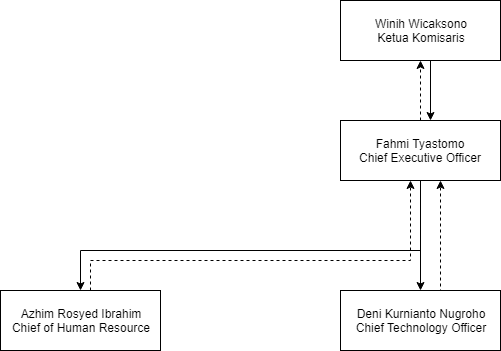

The diagram above was exported from draw.io. Its source (the exported page's mxGraphModel, read from the mxfile embedded in the PNG):
<mxGraphModel dx="2244" dy="764" grid="1" gridSize="10" guides="1" tooltips="1" connect="1" arrows="1" fold="1" page="1" pageScale="1" pageWidth="850" pageHeight="1100" math="0" shadow="0">
  <root>
    <mxCell id="0" />
    <mxCell id="1" parent="0" />
    <mxCell id="Hoj2wq9LcUaWSgPNXUFF-12" style="edgeStyle=orthogonalEdgeStyle;rounded=0;orthogonalLoop=1;jettySize=auto;html=1;exitX=0.5;exitY=1;exitDx=0;exitDy=0;entryX=0.5;entryY=0;entryDx=0;entryDy=0;" parent="1" source="Hoj2wq9LcUaWSgPNXUFF-1" target="Hoj2wq9LcUaWSgPNXUFF-2" edge="1">
      <mxGeometry relative="1" as="geometry">
        <Array as="points">
          <mxPoint x="350" y="350" />
          <mxPoint x="10" y="350" />
        </Array>
      </mxGeometry>
    </mxCell>
    <mxCell id="Hoj2wq9LcUaWSgPNXUFF-13" style="edgeStyle=orthogonalEdgeStyle;rounded=0;orthogonalLoop=1;jettySize=auto;html=1;exitX=0.5;exitY=1;exitDx=0;exitDy=0;" parent="1" source="Hoj2wq9LcUaWSgPNXUFF-1" target="Hoj2wq9LcUaWSgPNXUFF-3" edge="1">
      <mxGeometry relative="1" as="geometry" />
    </mxCell>
    <mxCell id="Hoj2wq9LcUaWSgPNXUFF-20" style="edgeStyle=orthogonalEdgeStyle;rounded=0;orthogonalLoop=1;jettySize=auto;html=1;exitX=0.5;exitY=0;exitDx=0;exitDy=0;dashed=1;" parent="1" source="Hoj2wq9LcUaWSgPNXUFF-1" target="Hoj2wq9LcUaWSgPNXUFF-15" edge="1">
      <mxGeometry relative="1" as="geometry" />
    </mxCell>
    <mxCell id="Hoj2wq9LcUaWSgPNXUFF-1" value="Fahmi Tyastomo&lt;br&gt;Chief Executive Officer&lt;br&gt;" style="rounded=0;whiteSpace=wrap;html=1;" parent="1" vertex="1">
      <mxGeometry x="270" y="220" width="160" height="60" as="geometry" />
    </mxCell>
    <mxCell id="Hoj2wq9LcUaWSgPNXUFF-17" style="edgeStyle=orthogonalEdgeStyle;rounded=0;orthogonalLoop=1;jettySize=auto;html=1;exitX=0.75;exitY=0;exitDx=0;exitDy=0;dashed=1;" parent="1" source="Hoj2wq9LcUaWSgPNXUFF-2" edge="1">
      <mxGeometry relative="1" as="geometry">
        <mxPoint x="340" y="280" as="targetPoint" />
        <Array as="points">
          <mxPoint x="20" y="390" />
          <mxPoint x="20" y="360" />
          <mxPoint x="340" y="360" />
          <mxPoint x="340" y="280" />
        </Array>
      </mxGeometry>
    </mxCell>
    <mxCell id="Hoj2wq9LcUaWSgPNXUFF-2" value="Azhim Rosyed Ibrahim&lt;br&gt;Chief of Human Resource&lt;br&gt;" style="rounded=0;whiteSpace=wrap;html=1;" parent="1" vertex="1">
      <mxGeometry x="-70" y="390" width="160" height="60" as="geometry" />
    </mxCell>
    <mxCell id="Hoj2wq9LcUaWSgPNXUFF-19" style="edgeStyle=orthogonalEdgeStyle;rounded=0;orthogonalLoop=1;jettySize=auto;html=1;exitX=0.75;exitY=0;exitDx=0;exitDy=0;dashed=1;" parent="1" source="Hoj2wq9LcUaWSgPNXUFF-3" edge="1">
      <mxGeometry relative="1" as="geometry">
        <mxPoint x="370" y="280" as="targetPoint" />
        <Array as="points">
          <mxPoint x="370" y="390" />
          <mxPoint x="370" y="280" />
        </Array>
      </mxGeometry>
    </mxCell>
    <mxCell id="Hoj2wq9LcUaWSgPNXUFF-3" value="Deni Kurnianto Nugroho&lt;br&gt;Chief Technology Officer&lt;br&gt;" style="rounded=0;whiteSpace=wrap;html=1;" parent="1" vertex="1">
      <mxGeometry x="270" y="390" width="160" height="60" as="geometry" />
    </mxCell>
    <mxCell id="Hoj2wq9LcUaWSgPNXUFF-21" style="edgeStyle=orthogonalEdgeStyle;rounded=0;orthogonalLoop=1;jettySize=auto;html=1;exitX=0.75;exitY=1;exitDx=0;exitDy=0;" parent="1" source="Hoj2wq9LcUaWSgPNXUFF-15" edge="1">
      <mxGeometry relative="1" as="geometry">
        <mxPoint x="360" y="220" as="targetPoint" />
        <Array as="points">
          <mxPoint x="360" y="160" />
          <mxPoint x="360" y="220" />
        </Array>
      </mxGeometry>
    </mxCell>
    <mxCell id="Hoj2wq9LcUaWSgPNXUFF-15" value="Winih Wicaksono&lt;br&gt;Ketua Komisaris" style="rounded=0;whiteSpace=wrap;html=1;" parent="1" vertex="1">
      <mxGeometry x="270" y="100" width="160" height="60" as="geometry" />
    </mxCell>
  </root>
</mxGraphModel>